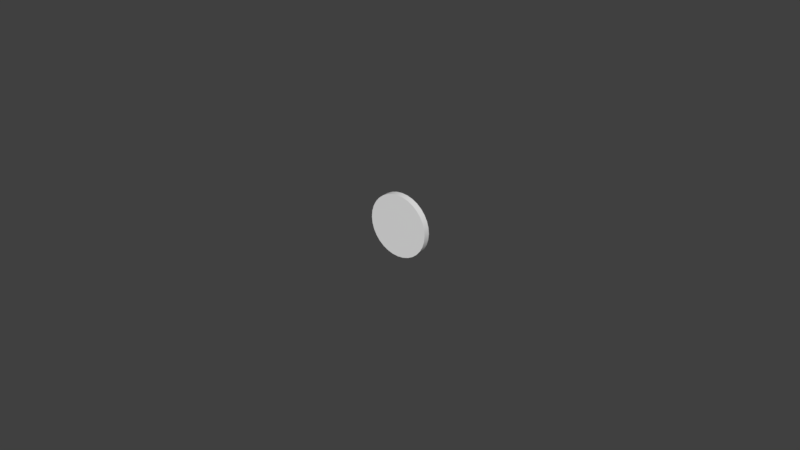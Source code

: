 # Source: circle_bubble_level.blend  (saved by Blender 2.79.0; exported with 4.5.12 LTS)
import bpy
from mathutils import Matrix  # noqa: F401  (used for matrix-valued properties, if any)

bpy.ops.wm.read_factory_settings(use_empty=True)
scene = bpy.context.scene
scene.name = 'Scene'

# ---- collections
col_collection_1 = bpy.data.collections.new('Collection 1'); scene.collection.children.link(col_collection_1)

# ---- materials (node trees are filled in below, after node groups)
mat_bubble_base = bpy.data.materials.new('bubble_base')
mat_bubble_base.alpha_threshold = 0.0
mat_bubble_base.use_transparent_shadow = False
mat_bubble_base.roughness = 0.5
mat_bubble_base.line_color = (0.0, 0.0, 0.0, 1.0)
mat_bubble_glass = bpy.data.materials.new('bubble_glass')
mat_bubble_glass.alpha_threshold = 0.0
mat_bubble_glass.use_transparent_shadow = False
mat_bubble_glass.roughness = 0.5
mat_bubble_glass.line_color = (0.0, 0.0, 0.0, 1.0)
mat_bubble = bpy.data.materials.new('bubble')
mat_bubble.alpha_threshold = 0.0
mat_bubble.use_transparent_shadow = False
mat_bubble.roughness = 0.5
mat_bubble_mask = bpy.data.materials.new('bubble_mask')
mat_bubble_mask.alpha_threshold = 0.0
mat_bubble_mask.use_transparent_shadow = False
mat_bubble_mask.roughness = 0.5
mat_bubble_mask.line_color = (0.0, 0.0, 0.0, 1.0)

# ---- node groups
ng_auto_smooth = bpy.data.node_groups.new('Auto Smooth', 'GeometryNodeTree')
_s = ng_auto_smooth.interface.new_socket(name='Geometry', in_out='OUTPUT', socket_type='NodeSocketGeometry')
_s = ng_auto_smooth.interface.new_socket(name='Geometry', in_out='INPUT', socket_type='NodeSocketGeometry')
_s = ng_auto_smooth.interface.new_socket(name='Angle', in_out='INPUT', socket_type='NodeSocketFloat')
_s.subtype = 'ANGLE'
_s.min_value = 0.0
_s.max_value = 3.142
ng_auto_smooth.is_modifier = True
_N = ng_auto_smooth.nodes; _L = ng_auto_smooth.links
n0 = _N.new('NodeGroupOutput'); n0.name = 'Group Output'; n0.location = (480, -100)
n1 = _N.new('NodeGroupInput'); n1.name = 'Group Input'; n1.location = (-420, -300)
n2 = _N.new('NodeGroupInput'); n2.name = 'Group Input.001'; n2.location = (-60, -100)
n3 = _N.new('GeometryNodeSetShadeSmooth'); n3.name = 'Set Shade Smooth'; n3.location = (120, -100)
n3.domain = 'EDGE'
n4 = _N.new('GeometryNodeSetShadeSmooth'); n4.name = 'Set Shade Smooth.001'; n4.location = (300, -100)
n5 = _N.new('GeometryNodeInputMeshEdgeAngle'); n5.name = 'Edge Angle'; n5.location = (-420, -220)
n6 = _N.new('GeometryNodeInputEdgeSmooth'); n6.name = 'Is Edge Smooth'; n6.location = (-60, -160)
n7 = _N.new('GeometryNodeInputShadeSmooth'); n7.name = 'Is Face Smooth'; n7.location = (-240, -340)
n8 = _N.new('FunctionNodeBooleanMath'); n8.name = 'Boolean Math'; n8.location = (-60, -220)
n9 = _N.new('FunctionNodeCompare'); n9.name = 'Compare'; n9.location = (-240, -180)
n9.operation = 'LESS_EQUAL'
_L.new(n5.outputs[0], n9.inputs[0])
_L.new(n4.outputs[0], n0.inputs[0])
_L.new(n1.outputs[1], n9.inputs[1])
_L.new(n9.outputs[0], n8.inputs[0])
_L.new(n7.outputs[0], n8.inputs[1])
_L.new(n2.outputs[0], n3.inputs[0])
_L.new(n6.outputs[0], n3.inputs[1])
_L.new(n3.outputs[0], n4.inputs[0])
_L.new(n8.outputs[0], n3.inputs[2])
n0.is_active_output = True

# ---- material node trees

# ---- world
world_world = bpy.data.worlds.new('World'); scene.world = world_world
world_world.color = (0.05088, 0.05088, 0.05088)
world_world.use_sun_shadow = False
world_world.sun_shadow_jitter_overblur = 0.0
world_world.cycles.sampling_method = 'MANUAL'

# ---- meshes
me_circle = bpy.data.meshes.new('Circle')
me_circle.from_pydata([(0.0, -2.821e-09, -0.01), (-0.001951, -2.767e-09, -0.009808), (-0.003827, -2.607e-09, -0.009239), (-0.005556, -2.346e-09, -0.008315), (-0.007071, -1.995e-09, -0.007071), (-0.008315, -1.567e-09, -0.005556), (-0.009239, -1.08e-09, -0.003827), (-0.009808, -5.504e-10, -0.001951), (-0.01, -2.13e-16, -7.55e-10), (-0.009808, 5.504e-10, 0.001951), (-0.009239, 1.08e-09, 0.003827), (-0.008315, 1.567e-09, 0.005556), (-0.007071, 1.995e-09, 0.007071), (-0.005556, 2.346e-09, 0.008315), (-0.003827, 2.607e-09, 0.009239), (-0.001951, 2.767e-09, 0.009808), (3.258e-09, 2.821e-09, 0.01), (0.001951, 2.767e-09, 0.009808), (0.003827, 2.607e-09, 0.009239), (0.005556, 2.346e-09, 0.008315), (0.007071, 1.995e-09, 0.007071), (0.008315, 1.567e-09, 0.005556), (0.009239, 1.08e-09, 0.003827), (0.009808, 5.504e-10, 0.001951), (0.01, -2.724e-15, -9.656e-09), (0.009808, -5.504e-10, -0.001951), (0.009239, -1.08e-09, -0.003827), (0.008315, -1.567e-09, -0.005556), (0.007071, -1.995e-09, -0.007071), (0.005556, -2.346e-09, -0.008315), (0.003827, -2.607e-09, -0.009239), (0.001951, -2.767e-09, -0.009808), (-1.187e-09, -6.726e-16, -2.384e-09), (0.0, 0.002, -0.01), (-0.001951, 0.002, -0.009808), (-0.003827, 0.002, -0.009239), (-0.005556, 0.002, -0.008315), (-0.007071, 0.002, -0.007071), (-0.008315, 0.002, -0.005556), (-0.009239, 0.002, -0.003827), (-0.009808, 0.002, -0.001951), (-0.01, 0.002, -1.319e-09), (-0.009808, 0.002, 0.001951), (-0.009239, 0.002, 0.003827), (-0.008315, 0.002, 0.005556), (-0.007071, 0.002, 0.007071), (-0.005556, 0.002, 0.008315), (-0.003827, 0.002, 0.009239), (-0.001951, 0.002, 0.009808), (3.258e-09, 0.002, 0.01), (0.001951, 0.002, 0.009808), (0.003827, 0.002, 0.009239), (0.005556, 0.002, 0.008315), (0.007071, 0.002, 0.007071), (0.008315, 0.002, 0.005556), (0.009239, 0.002, 0.003827), (0.009808, 0.002, 0.001951), (0.01, 0.002, -1.022e-08), (0.009808, 0.002, -0.001951), (0.009239, 0.002, -0.003827), (0.008315, 0.002, -0.005556), (0.007071, 0.002, -0.007071), (0.005556, 0.002, -0.008315), (0.003827, 0.002, -0.009239), (0.001951, 0.002, -0.009808)], [], [(2, 32, 1), (29, 32, 28), (16, 32, 15), (3, 32, 2), (30, 32, 29), (17, 32, 16), (4, 32, 3), (31, 32, 30), (18, 32, 17), (5, 32, 4), (0, 32, 31), (19, 32, 18), (6, 32, 5), (20, 32, 19), (7, 32, 6), (21, 32, 20), (8, 32, 7), (22, 32, 21), (9, 32, 8), (23, 32, 22), (10, 32, 9), (24, 32, 23), (11, 32, 10), (25, 32, 24), (12, 32, 11), (26, 32, 25), (13, 32, 12), (27, 32, 26), (14, 32, 13), (1, 32, 0), (28, 32, 27), (15, 32, 14), (13, 46, 47, 14), (14, 47, 48, 15), (15, 48, 49, 16), (16, 49, 50, 17), (17, 50, 51, 18), (18, 51, 52, 19), (19, 52, 53, 20), (20, 53, 54, 21), (21, 54, 55, 22), (22, 55, 56, 23), (23, 56, 57, 24), (24, 57, 58, 25), (25, 58, 59, 26), (26, 59, 60, 27), (0, 33, 34, 1), (27, 60, 61, 28), (1, 34, 35, 2), (28, 61, 62, 29), (2, 35, 36, 3), (29, 62, 63, 30), (3, 36, 37, 4), (30, 63, 64, 31), (4, 37, 38, 5), (31, 64, 33, 0), (5, 38, 39, 6), (6, 39, 40, 7), (7, 40, 41, 8), (8, 41, 42, 9), (9, 42, 43, 10), (10, 43, 44, 11), (11, 44, 45, 12), (12, 45, 46, 13)])
me_circle.polygons.foreach_set('use_smooth', [True] * 64)
_uv = me_circle.uv_layers.new(name='UVMap')
_uv.uv.foreach_set('vector', [0.2403, 0.8181, 0.5, 0.5, 0.3073, 0.8626, 0.6202, 0.8926, 0.5, 0.5, 0.6945, 0.8617, 0.6182, 0.1068, 0.5, 0.5, 0.5392, 0.09125, 0.1832, 0.7613, 0.5, 0.5, 0.2403, 0.8181, 0.5413, 0.9085, 0.5, 0.5, 0.6202, 0.8926, 0.6927, 0.1374, 0.5, 0.5, 0.6182, 0.1068, 0.1383, 0.6945, 0.5, 0.5, 0.1832, 0.7613, 0.4608, 0.9087, 0.5, 0.5, 0.5413, 0.9085, 0.7597, 0.1819, 0.5, 0.5, 0.6927, 0.1374, 0.1074, 0.6202, 0.5, 0.5, 0.1383, 0.6945, 0.3818, 0.8932, 0.5, 0.5, 0.4608, 0.9087, 0.8168, 0.2387, 0.5, 0.5, 0.7597, 0.1819, 0.09145, 0.5413, 0.5, 0.5, 0.1074, 0.6202, 0.8617, 0.3055, 0.5, 0.5, 0.8168, 0.2387, 0.09125, 0.4608, 0.5, 0.5, 0.09145, 0.5413, 0.8926, 0.3798, 0.5, 0.5, 0.8617, 0.3055, 0.1068, 0.3818, 0.5, 0.5, 0.09125, 0.4608, 0.9085, 0.4587, 0.5, 0.5, 0.8926, 0.3798, 0.1374, 0.3073, 0.5, 0.5, 0.1068, 0.3818, 0.9087, 0.5392, 0.5, 0.5, 0.9085, 0.4587, 0.1819, 0.2403, 0.5, 0.5, 0.1374, 0.3073, 0.8932, 0.6182, 0.5, 0.5, 0.9087, 0.5392, 0.2387, 0.1832, 0.5, 0.5, 0.1819, 0.2403, 0.8626, 0.6927, 0.5, 0.5, 0.8932, 0.6182, 0.3055, 0.1383, 0.5, 0.5, 0.2387, 0.1832, 0.8181, 0.7597, 0.5, 0.5, 0.8626, 0.6927, 0.3798, 0.1074, 0.5, 0.5, 0.3055, 0.1383, 0.7613, 0.8168, 0.5, 0.5, 0.8181, 0.7597, 0.4587, 0.09145, 0.5, 0.5, 0.3798, 0.1074, 0.3073, 0.8626, 0.5, 0.5, 0.3818, 0.8932, 0.6945, 0.8617, 0.5, 0.5, 0.7613, 0.8168, 0.5392, 0.09125, 0.5, 0.5, 0.4587, 0.09145, 0.3798, 0.1074, 0.3542, 0.01931, 0.4508, 0.0001001, 0.4587, 0.09145, 0.4587, 0.09145, 0.4508, 0.0001001, 0.5492, 9.998e-05, 0.5392, 0.09125, 0.5392, 0.09125, 0.5492, 9.998e-05, 0.6458, 0.01931, 0.6182, 0.1068, 0.6182, 0.1068, 0.6458, 0.01931, 0.7368, 0.05699, 0.6927, 0.1374, 0.6927, 0.1374, 0.7368, 0.05699, 0.8187, 0.1117, 0.7597, 0.1819, 0.7597, 0.1819, 0.8187, 0.1117, 0.8883, 0.1813, 0.8168, 0.2387, 0.8168, 0.2387, 0.8883, 0.1813, 0.943, 0.2632, 0.8617, 0.3055, 0.8617, 0.3055, 0.943, 0.2632, 0.9807, 0.3542, 0.8926, 0.3798, 0.8926, 0.3798, 0.9807, 0.3542, 0.9999, 0.4508, 0.9085, 0.4587, 0.9085, 0.4587, 0.9999, 0.4508, 0.9999, 0.5492, 0.9087, 0.5392, 0.9087, 0.5392, 0.9999, 0.5492, 0.9807, 0.6458, 0.8932, 0.6182, 0.8932, 0.6182, 0.9807, 0.6458, 0.943, 0.7368, 0.8626, 0.6927, 0.8626, 0.6927, 0.943, 0.7368, 0.8883, 0.8187, 0.8181, 0.7597, 0.8181, 0.7597, 0.8883, 0.8187, 0.8187, 0.8883, 0.7613, 0.8168, 0.3818, 0.8932, 0.3542, 0.9807, 0.2632, 0.943, 0.3073, 0.8626, 0.7613, 0.8168, 0.8187, 0.8883, 0.7368, 0.943, 0.6945, 0.8617, 0.3073, 0.8626, 0.2632, 0.943, 0.1813, 0.8883, 0.2403, 0.8181, 0.6945, 0.8617, 0.7368, 0.943, 0.6458, 0.9807, 0.6202, 0.8926, 0.2403, 0.8181, 0.1813, 0.8883, 0.1117, 0.8187, 0.1832, 0.7613, 0.6202, 0.8926, 0.6458, 0.9807, 0.5492, 0.9999, 0.5413, 0.9085, 0.1832, 0.7613, 0.1117, 0.8187, 0.05699, 0.7368, 0.1383, 0.6945, 0.5413, 0.9085, 0.5492, 0.9999, 0.4508, 0.9999, 0.4608, 0.9087, 0.1383, 0.6945, 0.05699, 0.7368, 0.01931, 0.6458, 0.1074, 0.6202, 0.4608, 0.9087, 0.4508, 0.9999, 0.3542, 0.9807, 0.3818, 0.8932, 0.1074, 0.6202, 0.01931, 0.6458, 9.998e-05, 0.5492, 0.09145, 0.5413, 0.09145, 0.5413, 9.998e-05, 0.5492, 9.998e-05, 0.4508, 0.09125, 0.4608, 0.09125, 0.4608, 9.998e-05, 0.4508, 0.01931, 0.3542, 0.1068, 0.3818, 0.1068, 0.3818, 0.01931, 0.3542, 0.05699, 0.2632, 0.1374, 0.3073, 0.1374, 0.3073, 0.05699, 0.2632, 0.1117, 0.1813, 0.1819, 0.2403, 0.1819, 0.2403, 0.1117, 0.1813, 0.1813, 0.1117, 0.2387, 0.1832, 0.2387, 0.1832, 0.1813, 0.1117, 0.2632, 0.05699, 0.3055, 0.1383, 0.3055, 0.1383, 0.2632, 0.05699, 0.3542, 0.01931, 0.3798, 0.1074])
me_circle.materials.append(mat_bubble_base)
me_circle.use_remesh_preserve_volume = False
me_circle.use_remesh_preserve_attributes = False
me_circle.use_mirror_vertex_groups = False
me_circle.update()
me_circle_002 = bpy.data.meshes.new('Circle.002')
me_circle_002.from_pydata([(0.0, 0.002, -0.01), (-0.001951, 0.002, -0.009808), (-0.003827, 0.002, -0.009239), (-0.005556, 0.002, -0.008315), (-0.007071, 0.002, -0.007071), (-0.008315, 0.002, -0.005556), (-0.009239, 0.002, -0.003827), (-0.009808, 0.002, -0.001951), (-0.01, 0.002, -1.208e-09), (-0.009808, 0.002, 0.001951), (-0.009239, 0.002, 0.003827), (-0.008315, 0.002, 0.005556), (-0.007071, 0.002, 0.007071), (-0.005556, 0.002, 0.008315), (-0.003827, 0.002, 0.009239), (-0.001951, 0.002, 0.009808), (3.258e-09, 0.002, 0.01), (0.001951, 0.002, 0.009808), (0.003827, 0.002, 0.009239), (0.005556, 0.002, 0.008315), (0.007071, 0.002, 0.007071), (0.008315, 0.002, 0.005556), (0.009239, 0.002, 0.003827), (0.009808, 0.002, 0.001951), (0.01, 0.002, -1.011e-08), (0.009808, 0.002, -0.001951), (0.009239, 0.002, -0.003827), (0.008315, 0.002, -0.005556), (0.007071, 0.002, -0.007071), (0.005556, 0.002, -0.008315), (0.003827, 0.002, -0.009239), (0.001951, 0.002, -0.009808), (-1.187e-09, 0.002, -2.837e-09)], [], [(2, 32, 1), (29, 32, 28), (16, 32, 15), (3, 32, 2), (30, 32, 29), (17, 32, 16), (4, 32, 3), (31, 32, 30), (18, 32, 17), (5, 32, 4), (0, 32, 31), (19, 32, 18), (6, 32, 5), (20, 32, 19), (7, 32, 6), (21, 32, 20), (8, 32, 7), (22, 32, 21), (9, 32, 8), (23, 32, 22), (10, 32, 9), (24, 32, 23), (11, 32, 10), (25, 32, 24), (12, 32, 11), (26, 32, 25), (13, 32, 12), (27, 32, 26), (14, 32, 13), (1, 32, 0), (28, 32, 27), (15, 32, 14)])
me_circle_002.polygons.foreach_set('use_smooth', [True] * 32)
_uv = me_circle_002.uv_layers.new(name='UVMap')
_uv.uv.foreach_set('vector', [0.05699, 0.7368, 0.5, 0.5, 0.1117, 0.8187, 0.4508, 0.9999, 0.5, 0.5, 0.5492, 0.9999, 0.8187, 0.1117, 0.5, 0.5, 0.7368, 0.05699, 0.01931, 0.6458, 0.5, 0.5, 0.05699, 0.7368, 0.3542, 0.9807, 0.5, 0.5, 0.4508, 0.9999, 0.8883, 0.1813, 0.5, 0.5, 0.8187, 0.1117, 0.0001, 0.5492, 0.5, 0.5, 0.01931, 0.6458, 0.2632, 0.943, 0.5, 0.5, 0.3542, 0.9807, 0.943, 0.2632, 0.5, 0.5, 0.8883, 0.1813, 9.998e-05, 0.4508, 0.5, 0.5, 0.0001, 0.5492, 0.1813, 0.8883, 0.5, 0.5, 0.2632, 0.943, 0.9807, 0.3542, 0.5, 0.5, 0.943, 0.2632, 0.01931, 0.3542, 0.5, 0.5, 9.998e-05, 0.4508, 0.9999, 0.4508, 0.5, 0.5, 0.9807, 0.3542, 0.05699, 0.2632, 0.5, 0.5, 0.01931, 0.3542, 0.9999, 0.5492, 0.5, 0.5, 0.9999, 0.4508, 0.1117, 0.1813, 0.5, 0.5, 0.05699, 0.2632, 0.9807, 0.6458, 0.5, 0.5, 0.9999, 0.5492, 0.1813, 0.1117, 0.5, 0.5, 0.1117, 0.1813, 0.943, 0.7368, 0.5, 0.5, 0.9807, 0.6458, 0.2632, 0.05699, 0.5, 0.5, 0.1813, 0.1117, 0.8883, 0.8187, 0.5, 0.5, 0.943, 0.7368, 0.3542, 0.01931, 0.5, 0.5, 0.2632, 0.05699, 0.8187, 0.8883, 0.5, 0.5, 0.8883, 0.8187, 0.4508, 0.0001001, 0.5, 0.5, 0.3542, 0.01931, 0.7368, 0.943, 0.5, 0.5, 0.8187, 0.8883, 0.5492, 9.998e-05, 0.5, 0.5, 0.4508, 0.0001001, 0.6458, 0.9807, 0.5, 0.5, 0.7368, 0.943, 0.6458, 0.01931, 0.5, 0.5, 0.5492, 9.998e-05, 0.1117, 0.8187, 0.5, 0.5, 0.1813, 0.8883, 0.5492, 0.9999, 0.5, 0.5, 0.6458, 0.9807, 0.7368, 0.05699, 0.5, 0.5, 0.6458, 0.01931])
me_circle_002.materials.append(mat_bubble_glass)
me_circle_002.use_remesh_preserve_volume = False
me_circle_002.use_remesh_preserve_attributes = False
me_circle_002.use_mirror_vertex_groups = False
me_circle_002.update()
me_sphere = bpy.data.meshes.new('Sphere')
me_sphere.from_pydata([(1.907e-10, 0.001779, -0.0007206), (1.907e-10, 0.001722, -0.001392), (1.907e-10, 0.001632, -0.001969), (1.907e-10, 0.001514, -0.002411), (1.907e-10, 0.001376, -0.002689), (1.907e-10, 0.001229, -0.002784), (0.0002758, 0.001779, -0.0006657), (0.0005327, 0.001722, -0.001286), (0.0007534, 0.001632, -0.001819), (0.0009227, 0.001514, -0.002228), (0.001029, 0.001376, -0.002485), (0.001065, 0.001229, -0.002572), (-5.76e-10, 0.001798, -4.308e-09), (0.0005095, 0.001779, -0.0005095), (0.0009843, 0.001722, -0.0009843), (0.001392, 0.001632, -0.001392), (0.001705, 0.001514, -0.001705), (0.001902, 0.001376, -0.001902), (0.001969, 0.001229, -0.001969), (0.0006657, 0.001779, -0.0002758), (0.001286, 0.001722, -0.0005327), (0.001819, 0.001632, -0.0007534), (0.002228, 0.001514, -0.0009227), (0.002485, 0.001376, -0.001029), (0.002572, 0.001229, -0.001065), (0.0007206, 0.001779, -4.981e-09), (0.001392, 0.001722, -4.926e-09), (0.001969, 0.001632, -4.823e-09), (0.002411, 0.001514, -4.672e-09), (0.002689, 0.001376, -4.475e-09), (0.002784, 0.001229, -4.524e-09), (0.0006657, 0.001779, 0.0002758), (0.001286, 0.001722, 0.0005327), (0.001819, 0.001632, 0.0007534), (0.002228, 0.001514, 0.0009227), (0.002485, 0.001376, 0.001029), (0.002572, 0.001229, 0.001065), (0.0005095, 0.001779, 0.0005095), (0.0009843, 0.001722, 0.0009843), (0.001392, 0.001632, 0.001392), (0.001705, 0.001514, 0.001705), (0.001902, 0.001376, 0.001902), (0.001969, 0.001229, 0.001969), (0.0002758, 0.001779, 0.0006657), (0.0005327, 0.001722, 0.001286), (0.0007534, 0.001632, 0.001819), (0.0009227, 0.001514, 0.002228), (0.001029, 0.001376, 0.002485), (0.001065, 0.001229, 0.002572), (3.941e-12, 0.001779, 0.0007206), (-2.242e-10, 0.001722, 0.001392), (-3.487e-10, 0.001632, 0.001969), (-6.391e-10, 0.001514, 0.002411), (-1.054e-09, 0.001376, 0.002689), (-8.051e-10, 0.001229, 0.002784), (-0.0002758, 0.001779, 0.0006657), (-0.0005327, 0.001722, 0.001286), (-0.0007534, 0.001632, 0.001819), (-0.0009227, 0.001514, 0.002228), (-0.001029, 0.001376, 0.002485), (-0.001065, 0.001229, 0.002572), (-0.0005095, 0.001779, 0.0005095), (-0.0009843, 0.001722, 0.0009843), (-0.001392, 0.001632, 0.001392), (-0.001705, 0.001514, 0.001705), (-0.001902, 0.001376, 0.001902), (-0.001969, 0.001229, 0.001969), (-0.0006657, 0.001779, 0.0002758), (-0.001286, 0.001722, 0.0005327), (-0.001819, 0.001632, 0.0007534), (-0.002228, 0.001514, 0.0009227), (-0.002485, 0.001376, 0.001029), (-0.002572, 0.001229, 0.001065), (-0.0007206, 0.001779, -5.333e-09), (-0.001392, 0.001722, -5.632e-09), (-0.001969, 0.001632, -5.902e-09), (-0.002411, 0.001514, -6.165e-09), (-0.002689, 0.001376, -6.549e-09), (-0.002784, 0.001229, -6.35e-09), (-0.0006657, 0.001779, -0.0002758), (-0.001286, 0.001722, -0.0005327), (-0.001819, 0.001632, -0.0007534), (-0.002228, 0.001514, -0.0009227), (-0.002485, 0.001376, -0.001029), (-0.002572, 0.001229, -0.001065), (-0.0005095, 0.001779, -0.0005095), (-0.0009843, 0.001722, -0.0009843), (-0.001392, 0.001632, -0.001392), (-0.001705, 0.001514, -0.001705), (-0.001902, 0.001376, -0.001902), (-0.001969, 0.001229, -0.001969), (-0.0002758, 0.001779, -0.0006657), (-0.0005327, 0.001722, -0.001286), (-0.0007534, 0.001632, -0.001819), (-0.0009227, 0.001514, -0.002228), (-0.001029, 0.001376, -0.002485), (-0.001065, 0.001229, -0.002572), (1.907e-10, 0.001031, -0.002784), (0.001065, 0.001031, -0.002572), (0.001969, 0.001031, -0.001969), (0.002572, 0.001031, -0.001065), (0.002784, 0.001031, -4.48e-09), (0.002572, 0.001031, 0.001065), (0.001969, 0.001031, 0.001969), (0.001065, 0.001031, 0.002572), (-8.051e-10, 0.001031, 0.002784), (-0.001065, 0.001031, 0.002572), (-0.001969, 0.001031, 0.001969), (-0.002572, 0.001031, 0.001065), (-0.002784, 0.001031, -6.305e-09), (-0.002572, 0.001031, -0.001065), (-0.001969, 0.001031, -0.001969), (-0.001065, 0.001031, -0.002572)], [], [(2, 1, 7, 8), (3, 2, 8, 9), (0, 12, 6), (4, 3, 9, 10), (1, 0, 6, 7), (5, 4, 10, 11), (6, 12, 13), (10, 9, 16, 17), (7, 6, 13, 14), (11, 10, 17, 18), (8, 7, 14, 15), (9, 8, 15, 16), (16, 15, 21, 22), (13, 12, 19), (17, 16, 22, 23), (14, 13, 19, 20), (18, 17, 23, 24), (15, 14, 20, 21), (20, 19, 25, 26), (24, 23, 29, 30), (21, 20, 26, 27), (22, 21, 27, 28), (19, 12, 25), (23, 22, 28, 29), (25, 12, 31), (29, 28, 34, 35), (26, 25, 31, 32), (30, 29, 35, 36), (27, 26, 32, 33), (28, 27, 33, 34), (33, 32, 38, 39), (34, 33, 39, 40), (31, 12, 37), (35, 34, 40, 41), (32, 31, 37, 38), (36, 35, 41, 42), (38, 37, 43, 44), (42, 41, 47, 48), (39, 38, 44, 45), (40, 39, 45, 46), (37, 12, 43), (41, 40, 46, 47), (46, 45, 51, 52), (43, 12, 49), (47, 46, 52, 53), (44, 43, 49, 50), (48, 47, 53, 54), (45, 44, 50, 51), (51, 50, 56, 57), (52, 51, 57, 58), (49, 12, 55), (53, 52, 58, 59), (50, 49, 55, 56), (54, 53, 59, 60), (59, 58, 64, 65), (56, 55, 61, 62), (60, 59, 65, 66), (57, 56, 62, 63), (58, 57, 63, 64), (55, 12, 61), (64, 63, 69, 70), (61, 12, 67), (65, 64, 70, 71), (62, 61, 67, 68), (66, 65, 71, 72), (63, 62, 68, 69), (72, 71, 77, 78), (69, 68, 74, 75), (70, 69, 75, 76), (67, 12, 73), (71, 70, 76, 77), (68, 67, 73, 74), (77, 76, 82, 83), (74, 73, 79, 80), (78, 77, 83, 84), (75, 74, 80, 81), (76, 75, 81, 82), (73, 12, 79), (82, 81, 87, 88), (79, 12, 85), (83, 82, 88, 89), (80, 79, 85, 86), (84, 83, 89, 90), (81, 80, 86, 87), (90, 89, 95, 96), (87, 86, 92, 93), (88, 87, 93, 94), (85, 12, 91), (89, 88, 94, 95), (86, 85, 91, 92), (95, 94, 3, 4), (92, 91, 0, 1), (96, 95, 4, 5), (93, 92, 1, 2), (94, 93, 2, 3), (91, 12, 0), (60, 66, 107, 106), (18, 24, 100, 99), (11, 18, 99, 98), (48, 54, 105, 104), (5, 11, 98, 97), (54, 60, 106, 105), (96, 5, 97, 112), (42, 48, 104, 103), (84, 90, 111, 110), (72, 78, 109, 108), (78, 84, 110, 109), (30, 36, 102, 101), (66, 72, 108, 107), (36, 42, 103, 102), (24, 30, 101, 100), (90, 96, 112, 111)])
me_sphere.polygons.foreach_set('use_smooth', [True] * 112)
_uv = me_sphere.uv_layers.new(name='UVMap')
_uv.uv.foreach_set('vector', [0.8114, 0.5615, 0.7193, 0.5433, 0.7192, 0.456, 0.8113, 0.4377, 0.8842, 0.5761, 0.8114, 0.5615, 0.8113, 0.4377, 0.8841, 0.4233, 0.6133, 0.5223, 0.5, 0.5, 0.6132, 0.4772, 0.9346, 0.5864, 0.8842, 0.5761, 0.8841, 0.4233, 0.9346, 0.4135, 0.7193, 0.5433, 0.6133, 0.5223, 0.6132, 0.4772, 0.7192, 0.456, 0.9644, 0.5925, 0.9346, 0.5864, 0.9346, 0.4135, 0.9645, 0.4077, 0.6132, 0.4772, 0.5, 0.5, 0.5959, 0.4356, 0.9346, 0.4135, 0.8841, 0.4233, 0.8255, 0.2821, 0.8684, 0.2537, 0.7192, 0.456, 0.6132, 0.4772, 0.5959, 0.4356, 0.6857, 0.3755, 0.9645, 0.4077, 0.9346, 0.4135, 0.8684, 0.2537, 0.8938, 0.237, 0.8113, 0.4377, 0.7192, 0.456, 0.6857, 0.3755, 0.7637, 0.3233, 0.8841, 0.4233, 0.8113, 0.4377, 0.7637, 0.3233, 0.8255, 0.2821, 0.8255, 0.2821, 0.7637, 0.3233, 0.676, 0.2358, 0.7174, 0.1741, 0.5959, 0.4356, 0.5, 0.5, 0.564, 0.4038, 0.8684, 0.2537, 0.8255, 0.2821, 0.7174, 0.1741, 0.7461, 0.1315, 0.6857, 0.3755, 0.5959, 0.4356, 0.564, 0.4038, 0.6239, 0.3139, 0.8938, 0.237, 0.8684, 0.2537, 0.7461, 0.1315, 0.7632, 0.1063, 0.7637, 0.3233, 0.6857, 0.3755, 0.6239, 0.3139, 0.676, 0.2358, 0.6239, 0.3139, 0.564, 0.4038, 0.5223, 0.3867, 0.5433, 0.2807, 0.7632, 0.1063, 0.7461, 0.1315, 0.5864, 0.06539, 0.5925, 0.03556, 0.676, 0.2358, 0.6239, 0.3139, 0.5433, 0.2807, 0.5616, 0.1886, 0.7174, 0.1741, 0.676, 0.2358, 0.5616, 0.1886, 0.5761, 0.1158, 0.564, 0.4038, 0.5, 0.5, 0.5223, 0.3867, 0.7461, 0.1315, 0.7174, 0.1741, 0.5761, 0.1158, 0.5864, 0.06539, 0.5223, 0.3867, 0.5, 0.5, 0.4773, 0.3868, 0.5864, 0.06539, 0.5761, 0.1158, 0.4233, 0.1159, 0.4135, 0.06542, 0.5433, 0.2807, 0.5223, 0.3867, 0.4773, 0.3868, 0.456, 0.2808, 0.5925, 0.03556, 0.5864, 0.06539, 0.4135, 0.06542, 0.4077, 0.0355, 0.5616, 0.1886, 0.5433, 0.2807, 0.456, 0.2808, 0.4377, 0.1887, 0.5761, 0.1158, 0.5616, 0.1886, 0.4377, 0.1887, 0.4233, 0.1159, 0.4377, 0.1887, 0.456, 0.2808, 0.3755, 0.3143, 0.3233, 0.2362, 0.4233, 0.1159, 0.4377, 0.1887, 0.3233, 0.2362, 0.2821, 0.1745, 0.4773, 0.3868, 0.5, 0.5, 0.4357, 0.4041, 0.4135, 0.06542, 0.4233, 0.1159, 0.2821, 0.1745, 0.2538, 0.1316, 0.456, 0.2808, 0.4773, 0.3868, 0.4357, 0.4041, 0.3755, 0.3143, 0.4077, 0.0355, 0.4135, 0.06542, 0.2538, 0.1316, 0.237, 0.1062, 0.3755, 0.3143, 0.4357, 0.4041, 0.4039, 0.436, 0.3139, 0.3761, 0.237, 0.1062, 0.2538, 0.1316, 0.1315, 0.2539, 0.1063, 0.2368, 0.3233, 0.2362, 0.3755, 0.3143, 0.3139, 0.3761, 0.2358, 0.3239, 0.2821, 0.1745, 0.3233, 0.2362, 0.2358, 0.3239, 0.1741, 0.2826, 0.4357, 0.4041, 0.5, 0.5, 0.4039, 0.436, 0.2538, 0.1316, 0.2821, 0.1745, 0.1741, 0.2826, 0.1315, 0.2539, 0.1741, 0.2826, 0.2358, 0.3239, 0.1886, 0.4384, 0.1158, 0.4239, 0.4039, 0.436, 0.5, 0.5, 0.3867, 0.4777, 0.1315, 0.2539, 0.1741, 0.2826, 0.1158, 0.4239, 0.06539, 0.4136, 0.3139, 0.3761, 0.4039, 0.436, 0.3867, 0.4777, 0.2807, 0.4567, 0.1063, 0.2368, 0.1315, 0.2539, 0.06539, 0.4136, 0.03556, 0.4075, 0.2358, 0.3239, 0.3139, 0.3761, 0.2807, 0.4567, 0.1886, 0.4384, 0.1886, 0.4384, 0.2807, 0.4567, 0.2808, 0.544, 0.1887, 0.5623, 0.1158, 0.4239, 0.1886, 0.4384, 0.1887, 0.5623, 0.1159, 0.5767, 0.3867, 0.4777, 0.5, 0.5, 0.3868, 0.5227, 0.06539, 0.4136, 0.1158, 0.4239, 0.1159, 0.5767, 0.06542, 0.5865, 0.2807, 0.4567, 0.3867, 0.4777, 0.3868, 0.5227, 0.2808, 0.544, 0.03556, 0.4075, 0.06539, 0.4136, 0.06542, 0.5865, 0.03551, 0.5922, 0.06542, 0.5865, 0.1159, 0.5767, 0.1745, 0.7179, 0.1316, 0.7462, 0.2808, 0.544, 0.3868, 0.5227, 0.4041, 0.5643, 0.3143, 0.6245, 0.03551, 0.5922, 0.06542, 0.5865, 0.1316, 0.7462, 0.1062, 0.763, 0.1887, 0.5623, 0.2808, 0.544, 0.3143, 0.6245, 0.2363, 0.6767, 0.1159, 0.5767, 0.1887, 0.5623, 0.2363, 0.6767, 0.1745, 0.7179, 0.3868, 0.5227, 0.5, 0.5, 0.4041, 0.5643, 0.1745, 0.7179, 0.2363, 0.6767, 0.3239, 0.7642, 0.2826, 0.8259, 0.4041, 0.5643, 0.5, 0.5, 0.436, 0.5961, 0.1316, 0.7462, 0.1745, 0.7179, 0.2826, 0.8259, 0.2539, 0.8685, 0.3143, 0.6245, 0.4041, 0.5643, 0.436, 0.5961, 0.3761, 0.6861, 0.1062, 0.763, 0.1316, 0.7462, 0.2539, 0.8685, 0.2368, 0.8937, 0.2363, 0.6767, 0.3143, 0.6245, 0.3761, 0.6861, 0.3239, 0.7642, 0.2368, 0.8937, 0.2539, 0.8685, 0.4136, 0.9346, 0.4075, 0.9644, 0.3239, 0.7642, 0.3761, 0.6861, 0.4567, 0.7193, 0.4384, 0.8114, 0.2826, 0.8259, 0.3239, 0.7642, 0.4384, 0.8114, 0.4239, 0.8842, 0.436, 0.5961, 0.5, 0.5, 0.4777, 0.6133, 0.2539, 0.8685, 0.2826, 0.8259, 0.4239, 0.8842, 0.4136, 0.9346, 0.3761, 0.6861, 0.436, 0.5961, 0.4777, 0.6133, 0.4567, 0.7193, 0.4136, 0.9346, 0.4239, 0.8842, 0.5767, 0.8841, 0.5865, 0.9346, 0.4567, 0.7193, 0.4777, 0.6133, 0.5227, 0.6132, 0.544, 0.7192, 0.4075, 0.9644, 0.4136, 0.9346, 0.5865, 0.9346, 0.5922, 0.9645, 0.4384, 0.8114, 0.4567, 0.7193, 0.544, 0.7192, 0.5623, 0.8113, 0.4239, 0.8842, 0.4384, 0.8114, 0.5623, 0.8113, 0.5767, 0.8841, 0.4777, 0.6133, 0.5, 0.5, 0.5227, 0.6132, 0.5767, 0.8841, 0.5623, 0.8113, 0.6767, 0.7637, 0.7179, 0.8255, 0.5227, 0.6132, 0.5, 0.5, 0.5643, 0.5959, 0.5865, 0.9346, 0.5767, 0.8841, 0.7179, 0.8255, 0.7462, 0.8684, 0.544, 0.7192, 0.5227, 0.6132, 0.5643, 0.5959, 0.6245, 0.6857, 0.5922, 0.9645, 0.5865, 0.9346, 0.7462, 0.8684, 0.763, 0.8938, 0.5623, 0.8113, 0.544, 0.7192, 0.6245, 0.6857, 0.6767, 0.7637, 0.763, 0.8938, 0.7462, 0.8684, 0.8685, 0.7461, 0.8937, 0.7632, 0.6767, 0.7637, 0.6245, 0.6857, 0.6861, 0.6239, 0.7642, 0.676, 0.7179, 0.8255, 0.6767, 0.7637, 0.7642, 0.676, 0.8259, 0.7174, 0.5643, 0.5959, 0.5, 0.5, 0.5961, 0.564, 0.7462, 0.8684, 0.7179, 0.8255, 0.8259, 0.7174, 0.8685, 0.7461, 0.6245, 0.6857, 0.5643, 0.5959, 0.5961, 0.564, 0.6861, 0.6239, 0.8685, 0.7461, 0.8259, 0.7174, 0.8842, 0.5761, 0.9346, 0.5864, 0.6861, 0.6239, 0.5961, 0.564, 0.6133, 0.5223, 0.7193, 0.5433, 0.8937, 0.7632, 0.8685, 0.7461, 0.9346, 0.5864, 0.9644, 0.5925, 0.7642, 0.676, 0.6861, 0.6239, 0.7193, 0.5433, 0.8114, 0.5615, 0.8259, 0.7174, 0.7642, 0.676, 0.8114, 0.5615, 0.8842, 0.5761, 0.5961, 0.564, 0.5, 0.5, 0.6133, 0.5223, 0.03551, 0.5922, 0.1062, 0.763, 0.07621, 0.7832, 0.0001037, 0.5994, 0.8938, 0.237, 0.7632, 0.1063, 0.7832, 0.0762, 0.9238, 0.2168, 0.9645, 0.4077, 0.8938, 0.237, 0.9238, 0.2168, 0.9999, 0.4006, 0.1063, 0.2368, 0.03556, 0.4075, 9.998e-05, 0.4006, 0.07621, 0.2168, 0.9644, 0.5925, 0.9645, 0.4077, 0.9999, 0.4006, 0.9999, 0.5994, 0.03556, 0.4075, 0.03551, 0.5922, 0.0001037, 0.5994, 9.998e-05, 0.4006, 0.8937, 0.7632, 0.9644, 0.5925, 0.9999, 0.5994, 0.9238, 0.7832, 0.237, 0.1062, 0.1063, 0.2368, 0.07621, 0.2168, 0.2168, 0.0762, 0.5922, 0.9645, 0.763, 0.8938, 0.7832, 0.9238, 0.5994, 0.9999, 0.2368, 0.8937, 0.4075, 0.9644, 0.4006, 0.9999, 0.2168, 0.9238, 0.4075, 0.9644, 0.5922, 0.9645, 0.5994, 0.9999, 0.4006, 0.9999, 0.5925, 0.03556, 0.4077, 0.0355, 0.4006, 9.998e-05, 0.5994, 9.998e-05, 0.1062, 0.763, 0.2368, 0.8937, 0.2168, 0.9238, 0.07621, 0.7832, 0.4077, 0.0355, 0.237, 0.1062, 0.2168, 0.0762, 0.4006, 9.998e-05, 0.7632, 0.1063, 0.5925, 0.03556, 0.5994, 9.998e-05, 0.7832, 0.0762, 0.763, 0.8938, 0.8937, 0.7632, 0.9238, 0.7832, 0.7832, 0.9238])
me_sphere.materials.append(mat_bubble)
me_sphere.use_remesh_preserve_volume = False
me_sphere.use_remesh_preserve_attributes = False
me_sphere.use_mirror_vertex_groups = False
me_sphere.update()
me_circle_001 = bpy.data.meshes.new('Circle.001')
me_circle_001.from_pydata([(0.0, 0.002, -0.01), (-0.001951, 0.002, -0.009808), (-0.003827, 0.002, -0.009239), (-0.005556, 0.002, -0.008315), (-0.007071, 0.002, -0.007071), (-0.008315, 0.002, -0.005556), (-0.009239, 0.002, -0.003827), (-0.009808, 0.002, -0.001951), (-0.01, 0.002, -1.208e-09), (-0.009808, 0.002, 0.001951), (-0.009239, 0.002, 0.003827), (-0.008315, 0.002, 0.005556), (-0.007071, 0.002, 0.007071), (-0.005556, 0.002, 0.008315), (-0.003827, 0.002, 0.009239), (-0.001951, 0.002, 0.009808), (3.258e-09, 0.002, 0.01), (0.001951, 0.002, 0.009808), (0.003827, 0.002, 0.009239), (0.005556, 0.002, 0.008315), (0.007071, 0.002, 0.007071), (0.008315, 0.002, 0.005556), (0.009239, 0.002, 0.003827), (0.009808, 0.002, 0.001951), (0.01, 0.002, -1.011e-08), (0.009808, 0.002, -0.001951), (0.009239, 0.002, -0.003827), (0.008315, 0.002, -0.005556), (0.007071, 0.002, -0.007071), (0.005556, 0.002, -0.008315), (0.003827, 0.002, -0.009239), (0.001951, 0.002, -0.009808), (-1.187e-09, 0.002, -2.837e-09)], [], [(2, 32, 1), (29, 32, 28), (16, 32, 15), (3, 32, 2), (30, 32, 29), (17, 32, 16), (4, 32, 3), (31, 32, 30), (18, 32, 17), (5, 32, 4), (0, 32, 31), (19, 32, 18), (6, 32, 5), (20, 32, 19), (7, 32, 6), (21, 32, 20), (8, 32, 7), (22, 32, 21), (9, 32, 8), (23, 32, 22), (10, 32, 9), (24, 32, 23), (11, 32, 10), (25, 32, 24), (12, 32, 11), (26, 32, 25), (13, 32, 12), (27, 32, 26), (14, 32, 13), (1, 32, 0), (28, 32, 27), (15, 32, 14)])
me_circle_001.polygons.foreach_set('use_smooth', [True] * 32)
_uv = me_circle_001.uv_layers.new(name='UVMap')
_uv.uv.foreach_set('vector', [0.05699, 0.7368, 0.5, 0.5, 0.1117, 0.8187, 0.4508, 0.9999, 0.5, 0.5, 0.5492, 0.9999, 0.8187, 0.1117, 0.5, 0.5, 0.7368, 0.05699, 0.01931, 0.6458, 0.5, 0.5, 0.05699, 0.7368, 0.3542, 0.9807, 0.5, 0.5, 0.4508, 0.9999, 0.8883, 0.1813, 0.5, 0.5, 0.8187, 0.1117, 0.0001, 0.5492, 0.5, 0.5, 0.01931, 0.6458, 0.2632, 0.943, 0.5, 0.5, 0.3542, 0.9807, 0.943, 0.2632, 0.5, 0.5, 0.8883, 0.1813, 9.998e-05, 0.4508, 0.5, 0.5, 0.0001, 0.5492, 0.1813, 0.8883, 0.5, 0.5, 0.2632, 0.943, 0.9807, 0.3542, 0.5, 0.5, 0.943, 0.2632, 0.01931, 0.3542, 0.5, 0.5, 9.998e-05, 0.4508, 0.9999, 0.4508, 0.5, 0.5, 0.9807, 0.3542, 0.05699, 0.2632, 0.5, 0.5, 0.01931, 0.3542, 0.9999, 0.5492, 0.5, 0.5, 0.9999, 0.4508, 0.1117, 0.1813, 0.5, 0.5, 0.05699, 0.2632, 0.9807, 0.6458, 0.5, 0.5, 0.9999, 0.5492, 0.1813, 0.1117, 0.5, 0.5, 0.1117, 0.1813, 0.943, 0.7368, 0.5, 0.5, 0.9807, 0.6458, 0.2632, 0.05699, 0.5, 0.5, 0.1813, 0.1117, 0.8883, 0.8187, 0.5, 0.5, 0.943, 0.7368, 0.3542, 0.01931, 0.5, 0.5, 0.2632, 0.05699, 0.8187, 0.8883, 0.5, 0.5, 0.8883, 0.8187, 0.4508, 0.0001001, 0.5, 0.5, 0.3542, 0.01931, 0.7368, 0.943, 0.5, 0.5, 0.8187, 0.8883, 0.5492, 9.998e-05, 0.5, 0.5, 0.4508, 0.0001001, 0.6458, 0.9807, 0.5, 0.5, 0.7368, 0.943, 0.6458, 0.01931, 0.5, 0.5, 0.5492, 9.998e-05, 0.1117, 0.8187, 0.5, 0.5, 0.1813, 0.8883, 0.5492, 0.9999, 0.5, 0.5, 0.6458, 0.9807, 0.7368, 0.05699, 0.5, 0.5, 0.6458, 0.01931])
me_circle_001.materials.append(mat_bubble_mask)
me_circle_001.use_remesh_preserve_volume = False
me_circle_001.use_remesh_preserve_attributes = False
me_circle_001.use_mirror_vertex_groups = False
me_circle_001.update()

# ---- objects
ob_bubble_base = bpy.data.objects.new('bubble_base', me_circle)
ob_bubble_glass = bpy.data.objects.new('bubble_glass', me_circle_002)
ob_bubble = bpy.data.objects.new('bubble', me_sphere)
ob_bubble_mask = bpy.data.objects.new('bubble_mask', me_circle_001)

# ---- transforms, parenting, visibility, modifiers, constraints
ob_bubble_base.location = (0.0, 0.0, 0.0)
ob_bubble_base.lineart.crease_threshold = 0.0
_m = ob_bubble_base.modifiers.new('Auto Smooth', 'NODES')
_m.node_group = ng_auto_smooth
_gi = [s.identifier for s in ng_auto_smooth.interface.items_tree if s.item_type == 'SOCKET' and s.in_out == 'INPUT']
_m[_gi[1]] = 0.5236  # Angle
ob_bubble_glass.parent = ob_bubble_base
ob_bubble_glass.location = (0.0, 0.0, 0.0)
ob_bubble_glass.lineart.crease_threshold = 0.0
_m = ob_bubble_glass.modifiers.new('Auto Smooth', 'NODES')
_m.node_group = ng_auto_smooth
_gi = [s.identifier for s in ng_auto_smooth.interface.items_tree if s.item_type == 'SOCKET' and s.in_out == 'INPUT']
_m[_gi[1]] = 0.5236  # Angle
ob_bubble.parent = ob_bubble_base
ob_bubble.location = (0.0, 0.0, 0.0)
ob_bubble.lineart.crease_threshold = 0.0
_m = ob_bubble.modifiers.new('Subsurf', 'SUBSURF')
_m.uv_smooth = 'PRESERVE_CORNERS'
_m.quality = 2
_m.show_only_control_edges = False
ob_bubble_mask.parent = ob_bubble_base
ob_bubble_mask.location = (0.0, 0.0, 0.0)
ob_bubble_mask.lineart.crease_threshold = 0.0
_m = ob_bubble_mask.modifiers.new('Auto Smooth', 'NODES')
_m.node_group = ng_auto_smooth
_gi = [s.identifier for s in ng_auto_smooth.interface.items_tree if s.item_type == 'SOCKET' and s.in_out == 'INPUT']
_m[_gi[1]] = 0.5236  # Angle

# ---- collection membership
col_collection_1.objects.link(ob_bubble_base)
col_collection_1.objects.link(ob_bubble_glass)
col_collection_1.objects.link(ob_bubble)
col_collection_1.objects.link(ob_bubble_mask)

# ---- scene / render settings (as saved in the file)
scene.frame_start = 1; scene.frame_end = 250; scene.frame_set(1)
scene.render.engine = 'BLENDER_EEVEE_NEXT'
scene.render.resolution_percentage = 50
scene.render.dither_intensity = 0.0
scene.cycles.use_denoising = False
scene.cycles.samples = 128
scene.cycles.sampling_pattern = 'TABULATED_SOBOL'
scene.cycles.use_adaptive_sampling = False
scene.cycles.use_light_tree = False
scene.cycles.blur_glossy = 0.0
scene.cycles.sample_clamp_indirect = 0.0
scene.view_settings.view_transform = 'Standard'
bpy.context.view_layer.update()

# ---- added for rendering (the .blend has no active camera and no usable light): camera, sun
cam_auto = bpy.data.cameras.new('AutoCamera')
cam_auto.lens = 50.0
cam_auto.sensor_width = 36.0
cam_auto.clip_end = 1000.0
ob_auto_camera = bpy.data.objects.new('AutoCamera', cam_auto)
scene.collection.objects.link(ob_auto_camera)
ob_auto_camera.location = (0.185045, -0.221054, 0.148036)
ob_auto_camera.rotation_euler = (1.09748, -7.21219e-08, 0.694738)
scene.camera = ob_auto_camera
light_auto_sun = bpy.data.lights.new('AutoSun', 'SUN')
light_auto_sun.energy = 3.0
light_auto_sun.angle = 0.0523599
ob_auto_sun = bpy.data.objects.new('AutoSun', light_auto_sun)
scene.collection.objects.link(ob_auto_sun)
ob_auto_sun.rotation_euler = (0.872665, 0.174533, 0.523599)
bpy.context.view_layer.update()
